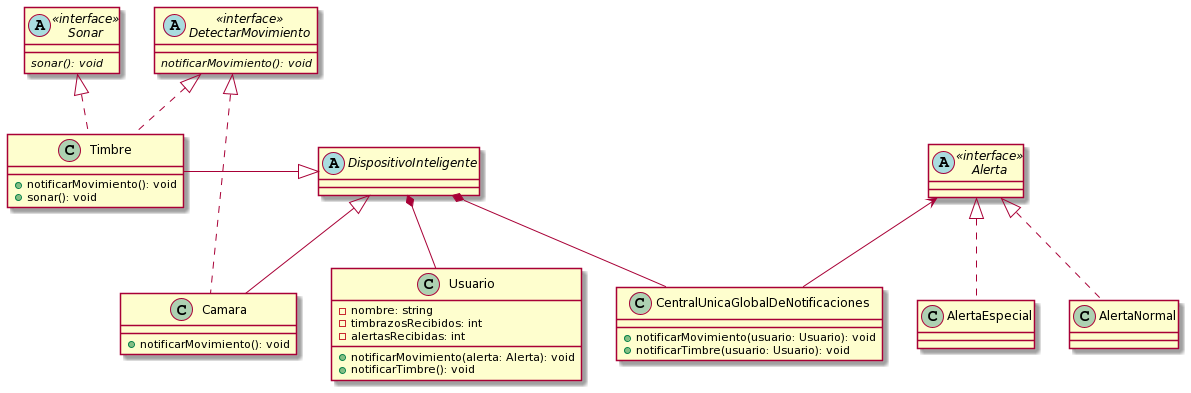

The diagram above was rendered by PlantUML. Its source (embedded in the PNG):
@startuml
DetectarMovimiento <|.. Timbre
Sonar <|.. Timbre

DetectarMovimiento <|.. Camara
abstract class DispositivoInteligente{}

class Usuario{
- nombre: string
- timbrazosRecibidos: int
- alertasRecibidas: int
+ notificarMovimiento(alerta: Alerta): void
+ notificarTimbre(): void
}

class CentralUnicaGlobalDeNotificaciones{
+ notificarMovimiento(usuario: Usuario): void
+ notificarTimbre(usuario: Usuario): void
}

DispositivoInteligente <|--left Timbre
DispositivoInteligente <|-- Camara
DispositivoInteligente *-- Usuario
DispositivoInteligente *-- CentralUnicaGlobalDeNotificaciones

abstract class DetectarMovimiento <<interface>>{
{abstract}notificarMovimiento(): void
}

abstract class Sonar <<interface>>{
{abstract}sonar(): void
}

class Timbre{
+ notificarMovimiento(): void
+ sonar(): void
}

class Camara{
+ notificarMovimiento(): void
}

abstract class Alerta <<interface>>
Alerta <|.. AlertaNormal
Alerta <|.. AlertaEspecial

Alerta <-- CentralUnicaGlobalDeNotificaciones
@enduml